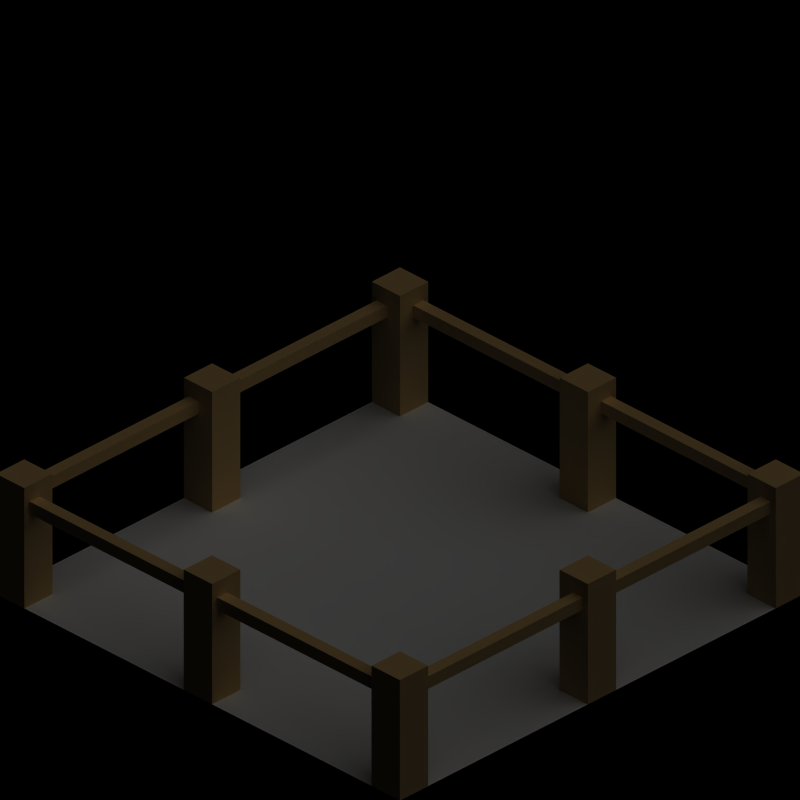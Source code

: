 # Source: template.blend  (saved by Blender 2.63.0; exported with 4.5.12 LTS)
import bpy
from mathutils import Matrix  # noqa: F401  (used for matrix-valued properties, if any)

bpy.ops.wm.read_factory_settings(use_empty=True)
scene = bpy.context.scene
scene.name = '8ViewVehicle'

# ---- collections
col_collection_1 = bpy.data.collections.new('Collection 1'); scene.collection.children.link(col_collection_1)
col_collection_20 = bpy.data.collections.new('Collection 20'); scene.collection.children.link(col_collection_20)
col_collection_20.hide_render = True
col_collection_20.hide_viewport = True

# ---- materials (node trees are filled in below, after node groups)
mat_wood = bpy.data.materials.new('Wood')
mat_wood.alpha_threshold = 0.0
mat_wood.diffuse_color = (0.749, 0.5922, 0.3412, 1.0)
mat_wood.roughness = 0.5
mat_wood.specular_intensity = 0.2
mat_wood.line_color = (0.0, 0.0, 0.0, 1.0)
mat_invisible = bpy.data.materials.new('Invisible')
mat_invisible.alpha_threshold = 0.0
mat_invisible.roughness = 0.5
mat_invisible.specular_intensity = 0.0
mat_shadow = bpy.data.materials.new('Shadow')
mat_shadow.alpha_threshold = 0.0
mat_shadow.preview_render_type = 'FLAT'
mat_shadow.diffuse_color = (1.0, 1.0, 1.0, 1.0)
mat_shadow.roughness = 0.5
mat_shadow.line_color = (0.0, 0.0, 0.0, 0.3)

# ---- material node trees

# ---- world
world_world = bpy.data.worlds.new('World'); scene.world = world_world
world_world.color = (0.0, 0.0, 0.0)
world_world.use_sun_shadow = False
world_world.sun_shadow_jitter_overblur = 0.0
world_world.cycles.sampling_method = 'MANUAL'
world_world.cycles.sample_map_resolution = 256

# ---- cameras
cam_camera = bpy.data.cameras.new('Camera')
cam_camera.type = 'ORTHO'
cam_camera.passepartout_alpha = 0.2
cam_camera.clip_end = 100.0
cam_camera.lens = 35.0
cam_camera.sensor_width = 32.0
cam_camera.sensor_height = 18.0
cam_camera.ortho_scale = 2.8
cam_camera.show_passepartout = False
cam_camera.show_safe_areas = True
cam_camera.dof.focus_distance = 0.0
cam_camera.dof.aperture_fstop = 128.0

# ---- lights
light_sun = bpy.data.lights.new('Sun', 'SUN')
light_sun.transmission_factor = 0.0
light_sun.angle = 1.571
light_sun.energy = 1.0
light_sun.shadow_buffer_clip_start = 0.5
light_sun.shadow_soft_size = 1.0
light_sun.shadow_cascade_max_distance = 1000.0
light_sun.cycles.use_multiple_importance_sampling = False

# ---- meshes
me_cube_003 = bpy.data.meshes.new('Cube.003')
me_cube_003.from_pydata([(-0.86, 1.0, -7.0), (-1.0, 1.0, -2.1), (-1.0, 0.86, -2.1), (-1.0, 0.86, -7.0), (-1.0, 1.0, -7.0), (-0.86, 0.86, -7.0), (-0.86, 0.86, -2.1), (-0.86, 1.0, -2.1), (-1.154e-07, 0.975, 0.75), (1.23e-07, 0.925, 0.75), (-2.346e-07, 0.975, 1.25), (3.775e-09, 0.925, 1.25), (-0.99, 0.925, -2.75), (-0.99, 0.975, -2.75), (-0.99, 0.925, -3.25), (-0.99, 0.975, -3.25), (-1.154e-07, 0.975, 0.75), (1.23e-07, 0.925, 0.75), (-2.346e-07, 0.975, 1.25), (3.775e-09, 0.925, 1.25), (0.99, 0.925, 5.25), (0.99, 0.975, 5.25), (0.99, 0.925, 4.75), (0.99, 0.975, 4.75), (1.0, 1.0, 0.4), (0.86, 1.0, 5.3), (0.86, 0.86, 5.3), (0.86, 0.86, 0.4), (0.86, 1.0, 0.4), (1.0, 0.86, 0.4), (1.0, 0.86, 5.3), (1.0, 1.0, 5.3), (-0.86, -1.0, -7.0), (-1.0, -1.0, -2.1), (-1.0, -0.86, -2.1), (-1.0, -0.86, -7.0), (-1.0, -1.0, -7.0), (-0.86, -0.86, -7.0), (-0.86, -0.86, -2.1), (-0.86, -1.0, -2.1), (-7.187e-08, -0.975, 0.75), (1.515e-07, -0.925, 0.75), (-1.911e-07, -0.975, 1.25), (3.224e-08, -0.925, 1.25), (-0.99, -0.925, -2.75), (-0.99, -0.975, -2.75), (-0.99, -0.925, -3.25), (-0.99, -0.975, -3.25), (-7.187e-08, -0.975, 0.75), (1.515e-07, -0.925, 0.75), (-1.911e-07, -0.975, 1.25), (3.224e-08, -0.925, 1.25), (0.99, -0.925, 5.25), (0.99, -0.975, 5.25), (0.99, -0.925, 4.75), (0.99, -0.975, 4.75), (1.0, -1.0, 0.4), (0.86, -1.0, 5.3), (0.86, -0.86, 5.3), (0.86, -0.86, 0.4), (0.86, -1.0, 0.4), (1.0, -0.86, 0.4), (1.0, -0.86, 5.3), (1.0, -1.0, 5.3), (0.07, 1.0, -3.2), (-0.07, 1.0, 1.7), (-0.07, 0.86, 1.7), (-0.07, 0.86, -3.2), (-0.07, 1.0, -3.2), (0.07, 0.86, -3.2), (0.07, 0.86, 1.7), (0.07, 1.0, 1.7), (0.07, -1.0, -3.2), (-0.07, -1.0, 1.7), (-0.07, -0.86, 1.7), (-0.07, -0.86, -3.2), (-0.07, -1.0, -3.2), (0.07, -0.86, -3.2), (0.07, -0.86, 1.7), (0.07, -1.0, 1.7)], [], [(0, 4, 1, 7), (4, 3, 2, 1), (0, 7, 6, 5), (4, 0, 5, 3), (3, 5, 6, 2), (2, 6, 7, 1), (11, 9, 8, 10), (11, 10, 13, 12), (8, 9, 14, 15), (9, 11, 12, 14), (10, 8, 15, 13), (15, 14, 12, 13), (16, 17, 19, 18), (21, 23, 16, 18), (22, 20, 19, 17), (23, 22, 17, 16), (20, 21, 18, 19), (20, 22, 23, 21), (24, 28, 25, 31), (28, 27, 26, 25), (24, 31, 30, 29), (28, 24, 29, 27), (27, 29, 30, 26), (26, 30, 31, 25), (32, 36, 33, 39), (36, 35, 34, 33), (32, 39, 38, 37), (36, 32, 37, 35), (35, 37, 38, 34), (34, 38, 39, 33), (43, 41, 40, 42), (43, 42, 45, 44), (40, 41, 46, 47), (41, 43, 44, 46), (42, 40, 47, 45), (47, 46, 44, 45), (48, 49, 51, 50), (53, 55, 48, 50), (54, 52, 51, 49), (55, 54, 49, 48), (52, 53, 50, 51), (52, 54, 55, 53), (56, 60, 57, 63), (60, 59, 58, 57), (56, 63, 62, 61), (60, 56, 61, 59), (59, 61, 62, 58), (58, 62, 63, 57), (64, 68, 65, 71), (68, 67, 66, 65), (64, 71, 70, 69), (68, 64, 69, 67), (67, 69, 70, 66), (66, 70, 71, 65), (72, 76, 73, 79), (76, 75, 74, 73), (72, 79, 78, 77), (76, 72, 77, 75), (75, 77, 78, 74), (74, 78, 79, 73)])
me_cube_003.materials.append(mat_wood)
me_cube_003.use_remesh_preserve_volume = False
me_cube_003.use_remesh_preserve_attributes = False
me_cube_003.use_mirror_vertex_groups = False
me_cube_003.update()
me_cube_001 = bpy.data.meshes.new('Cube.001')
me_cube_001.from_pydata([(-0.86, 1.0, -7.0), (-1.0, 1.0, -2.1), (-1.0, 0.86, -2.1), (-1.0, 0.86, -7.0), (-1.0, 1.0, -7.0), (-0.86, 0.86, -7.0), (-0.86, 0.86, -2.1), (-0.86, 1.0, -2.1)], [], [(0, 4, 1, 7), (4, 3, 2, 1), (0, 7, 6, 5), (4, 0, 5, 3), (3, 5, 6, 2), (2, 6, 7, 1)])
me_cube_001.materials.append(mat_wood)
me_cube_001.use_remesh_preserve_volume = False
me_cube_001.use_remesh_preserve_attributes = False
me_cube_001.use_mirror_vertex_groups = False
me_cube_001.update()
me_cube_000 = bpy.data.meshes.new('Cube.000')
me_cube_000.from_pydata([(-0.86, 1.0, -7.0), (-1.0, 1.0, -2.1), (-1.0, 0.86, -2.1), (-1.0, 0.86, -7.0), (-1.0, 1.0, -7.0), (-0.86, 0.86, -7.0), (-0.86, 0.86, -2.1), (-0.86, 1.0, -2.1), (-1.154e-07, 0.975, -3.25), (1.23e-07, 0.925, -3.25), (-2.346e-07, 0.975, -2.75), (3.775e-09, 0.925, -2.75), (-0.99, 0.925, -2.75), (-0.99, 0.975, -2.75), (-0.99, 0.925, -3.25), (-0.99, 0.975, -3.25), (-1.154e-07, 0.975, -3.25), (1.23e-07, 0.925, -3.25), (-2.346e-07, 0.975, -2.75), (3.775e-09, 0.925, -2.75), (0.99, 0.925, -2.75), (0.99, 0.975, -2.75), (0.99, 0.925, -3.25), (0.99, 0.975, -3.25), (0.07, 1.0, -7.0), (-0.07, 1.0, -2.1), (-0.07, 0.86, -2.1), (-0.07, 0.86, -7.0), (-0.07, 1.0, -7.0), (0.07, 0.86, -7.0), (0.07, 0.86, -2.1), (0.07, 1.0, -2.1)], [], [(0, 4, 1, 7), (4, 3, 2, 1), (0, 7, 6, 5), (4, 0, 5, 3), (3, 5, 6, 2), (2, 6, 7, 1), (11, 9, 8, 10), (11, 10, 13, 12), (8, 9, 14, 15), (9, 11, 12, 14), (10, 8, 15, 13), (15, 14, 12, 13), (16, 17, 19, 18), (21, 23, 16, 18), (22, 20, 19, 17), (23, 22, 17, 16), (20, 21, 18, 19), (20, 22, 23, 21), (24, 28, 25, 31), (28, 27, 26, 25), (24, 31, 30, 29), (28, 24, 29, 27), (27, 29, 30, 26), (26, 30, 31, 25)])
me_cube_000.materials.append(mat_wood)
me_cube_000.use_remesh_preserve_volume = False
me_cube_000.use_remesh_preserve_attributes = False
me_cube_000.use_mirror_vertex_groups = False
me_cube_000.update()
me_plane = bpy.data.meshes.new('Plane')
me_plane.from_pydata([(1.0, 1.0, 0.0), (1.0, -1.0, 0.0), (-1.0, -1.0, 0.0), (-1.0, 1.0, 0.0)], [], [(0, 3, 2, 1)])
me_plane.materials.append(mat_invisible)
me_plane.use_remesh_preserve_volume = False
me_plane.use_remesh_preserve_attributes = False
me_plane.use_mirror_vertex_groups = False
me_plane.update()
me_tilemarker = bpy.data.meshes.new('TileMarker')
me_tilemarker.from_pydata([(1.0, 1.0, 0.0), (1.0, -1.0, 0.0), (-1.0, -1.0, 0.0), (-1.0, 1.0, 0.0)], [], [(0, 3, 2, 1)])
me_tilemarker.materials.append(mat_shadow)
me_tilemarker.use_remesh_preserve_volume = False
me_tilemarker.use_remesh_preserve_attributes = False
me_tilemarker.use_mirror_vertex_groups = False
me_tilemarker.update()

# ---- objects
ob_empty = bpy.data.objects.new('Empty', None)
ob_cube_048 = bpy.data.objects.new('Cube.048', me_cube_003)
ob_cube_046 = bpy.data.objects.new('Cube.046', me_cube_001)
ob_cube_045 = bpy.data.objects.new('Cube.045', me_cube_001)
ob_cube_044 = bpy.data.objects.new('Cube.044', me_cube_001)
ob_cube_043 = bpy.data.objects.new('Cube.043', me_cube_001)
ob_cube_042 = bpy.data.objects.new('Cube.042', me_cube_001)
ob_cube_041 = bpy.data.objects.new('Cube.041', me_cube_001)
ob_cube_040 = bpy.data.objects.new('Cube.040', me_cube_001)
ob_cube_039 = bpy.data.objects.new('Cube.039', me_cube_001)
ob_cube_038 = bpy.data.objects.new('Cube.038', me_cube_001)
ob_cube_037 = bpy.data.objects.new('Cube.037', me_cube_001)
ob_cube_036 = bpy.data.objects.new('Cube.036', me_cube_001)
ob_cube_035 = bpy.data.objects.new('Cube.035', me_cube_001)
ob_cube_034 = bpy.data.objects.new('Cube.034', me_cube_000)
ob_cube_033 = bpy.data.objects.new('Cube.033', me_cube_001)
ob_cube_032 = bpy.data.objects.new('Cube.032', me_cube_001)
ob_cube_031 = bpy.data.objects.new('Cube.031', me_cube_000)
ob_cube_030 = bpy.data.objects.new('Cube.030', me_cube_001)
ob_cube_029 = bpy.data.objects.new('Cube.029', me_cube_001)
ob_cube_028 = bpy.data.objects.new('Cube.028', me_cube_000)
ob_cube_027 = bpy.data.objects.new('Cube.027', me_cube_001)
ob_cube_026 = bpy.data.objects.new('Cube.026', me_cube_000)
ob_cube_025 = bpy.data.objects.new('Cube.025', me_cube_001)
ob_cube_024 = bpy.data.objects.new('Cube.024', me_cube_000)
ob_cube_023 = bpy.data.objects.new('Cube.023', me_cube_001)
ob_cube_022 = bpy.data.objects.new('Cube.022', me_cube_001)
ob_cube_021 = bpy.data.objects.new('Cube.021', me_cube_001)
ob_cube_020 = bpy.data.objects.new('Cube.020', me_cube_001)
ob_cube_019 = bpy.data.objects.new('Cube.019', me_cube_001)
ob_cube_018 = bpy.data.objects.new('Cube.018', me_cube_001)
ob_cube_017 = bpy.data.objects.new('Cube.017', me_cube_000)
ob_cube_016 = bpy.data.objects.new('Cube.016', me_cube_001)
ob_cube_015 = bpy.data.objects.new('Cube.015', me_cube_000)
ob_cube_014 = bpy.data.objects.new('Cube.014', me_cube_001)
ob_cube_013 = bpy.data.objects.new('Cube.013', me_cube_001)
ob_cube_012 = bpy.data.objects.new('Cube.012', me_cube_000)
ob_cube_009 = bpy.data.objects.new('Cube.009', me_cube_001)
ob_cube_011 = bpy.data.objects.new('Cube.011', me_cube_000)
ob_cube_010 = bpy.data.objects.new('Cube.010', me_cube_000)
ob_cube_008 = bpy.data.objects.new('Cube.008', me_cube_001)
ob_cube_007 = bpy.data.objects.new('Cube.007', me_cube_001)
ob_cube_006 = bpy.data.objects.new('Cube.006', me_cube_000)
ob_cube_005 = bpy.data.objects.new('Cube.005', me_cube_000)
ob_cube_004 = bpy.data.objects.new('Cube.004', me_cube_000)
ob_cube_003 = bpy.data.objects.new('Cube.003', me_cube_000)
ob_cube_002 = bpy.data.objects.new('Cube.002', me_cube_000)
ob_cube_001 = bpy.data.objects.new('Cube.001', me_cube_000)
ob_cube_000 = bpy.data.objects.new('Cube.000', me_cube_000)
ob_plane = bpy.data.objects.new('Plane', me_plane)
ob_rotationcontrol = bpy.data.objects.new('RotationControl', None)
ob_cameratarget = bpy.data.objects.new('CameraTarget', None)
ob_camera = bpy.data.objects.new('Camera', cam_camera)
ob_sun = bpy.data.objects.new('Sun', light_sun)
ob_tilemarker = bpy.data.objects.new('TileMarker', me_tilemarker)

# ---- transforms, parenting, visibility, modifiers, constraints
ob_empty.location = (0.0, 0.0, 0.0)
ob_empty.empty_image_offset = (0.0, 0.0)
ob_empty.lineart.crease_threshold = 0.0
ob_cube_048.parent = ob_empty
ob_cube_048.location = (0.0, 80.0, 0.7)
ob_cube_048.rotation_euler = (0.0, -0.0, 1.571)
ob_cube_048.scale = (1.0, 1.0, 0.1)
ob_cube_048.lineart.crease_threshold = 0.0
ob_cube_046.parent = ob_empty
ob_cube_046.location = (0.0, 70.0, 0.7)
ob_cube_046.rotation_euler = (0.0, 0.0, -9.425)
ob_cube_046.scale = (1.0, 1.0, 0.1)
ob_cube_046.lineart.crease_threshold = 0.0
ob_cube_045.parent = ob_empty
ob_cube_045.location = (0.0, 70.0, 0.7)
ob_cube_045.rotation_euler = (0.0, 0.0, -7.854)
ob_cube_045.scale = (1.0, 1.0, 0.1)
ob_cube_045.lineart.crease_threshold = 0.0
ob_cube_044.parent = ob_empty
ob_cube_044.location = (0.0, 70.0, 0.7)
ob_cube_044.rotation_euler = (0.0, 0.0, -4.712)
ob_cube_044.scale = (1.0, 1.0, 0.1)
ob_cube_044.lineart.crease_threshold = 0.0
ob_cube_043.parent = ob_empty
ob_cube_043.location = (0.0, 70.0, 0.7)
ob_cube_043.rotation_euler = (0.0, 0.0, -6.283)
ob_cube_043.scale = (1.0, 1.0, 0.1)
ob_cube_043.lineart.crease_threshold = 0.0
ob_cube_042.parent = ob_empty
ob_cube_042.location = (0.0, 65.0, 0.7)
ob_cube_042.rotation_euler = (0.0, 0.0, -3.142)
ob_cube_042.scale = (1.0, 1.0, 0.1)
ob_cube_042.lineart.crease_threshold = 0.0
ob_cube_041.parent = ob_empty
ob_cube_041.location = (0.0, 65.0, 0.7)
ob_cube_041.rotation_euler = (0.0, 0.0, -4.712)
ob_cube_041.scale = (1.0, 1.0, 0.1)
ob_cube_041.lineart.crease_threshold = 0.0
ob_cube_040.parent = ob_empty
ob_cube_040.location = (0.0, 65.0, 0.7)
ob_cube_040.rotation_euler = (0.0, 0.0, -1.571)
ob_cube_040.scale = (1.0, 1.0, 0.1)
ob_cube_040.lineart.crease_threshold = 0.0
ob_cube_039.parent = ob_empty
ob_cube_039.location = (0.0, 60.0, 0.7)
ob_cube_039.rotation_euler = (0.0, 0.0, -1.571)
ob_cube_039.scale = (1.0, 1.0, 0.1)
ob_cube_039.lineart.crease_threshold = 0.0
ob_cube_038.parent = ob_empty
ob_cube_038.location = (0.0, 60.0, 0.7)
ob_cube_038.rotation_euler = (0.0, 0.0, -4.712)
ob_cube_038.scale = (1.0, 1.0, 0.1)
ob_cube_038.lineart.crease_threshold = 0.0
ob_cube_037.parent = ob_empty
ob_cube_037.location = (0.0, 55.0, 0.7)
ob_cube_037.rotation_euler = (0.0, 0.0, -3.142)
ob_cube_037.scale = (1.0, 1.0, 0.1)
ob_cube_037.lineart.crease_threshold = 0.0
ob_cube_036.parent = ob_empty
ob_cube_036.location = (0.0, 55.0, 0.7)
ob_cube_036.rotation_euler = (0.0, 0.0, -1.571)
ob_cube_036.scale = (1.0, 1.0, 0.1)
ob_cube_036.lineart.crease_threshold = 0.0
ob_cube_035.parent = ob_empty
ob_cube_035.location = (0.0, 50.0, 0.7)
ob_cube_035.rotation_euler = (0.0, 0.0, -1.571)
ob_cube_035.scale = (1.0, 1.0, 0.1)
ob_cube_035.lineart.crease_threshold = 0.0
ob_cube_034.parent = ob_empty
ob_cube_034.location = (0.0, 45.0, 0.7)
ob_cube_034.rotation_euler = (0.0, -0.0, 1.571)
ob_cube_034.scale = (1.0, 1.0, 0.1)
ob_cube_034.lineart.crease_threshold = 0.0
ob_cube_033.parent = ob_empty
ob_cube_033.location = (0.0, 45.0, 0.7)
ob_cube_033.scale = (1.0, 1.0, 0.1)
ob_cube_033.lineart.crease_threshold = 0.0
ob_cube_032.parent = ob_empty
ob_cube_032.location = (0.0, 40.0, 0.7)
ob_cube_032.scale = (1.0, 1.0, 0.1)
ob_cube_032.lineart.crease_threshold = 0.0
ob_cube_031.parent = ob_empty
ob_cube_031.location = (0.0, 40.0, 0.7)
ob_cube_031.rotation_euler = (0.0, -0.0, 1.571)
ob_cube_031.scale = (1.0, 1.0, 0.1)
ob_cube_031.lineart.crease_threshold = 0.0
ob_cube_030.parent = ob_empty
ob_cube_030.location = (0.0, 40.0, 0.7)
ob_cube_030.rotation_euler = (0.0, 0.0, -1.571)
ob_cube_030.scale = (1.0, 1.0, 0.1)
ob_cube_030.lineart.crease_threshold = 0.0
ob_cube_029.parent = ob_empty
ob_cube_029.location = (0.0, 35.0, 0.7)
ob_cube_029.rotation_euler = (0.0, 0.0, -3.142)
ob_cube_029.scale = (1.0, 1.0, 0.1)
ob_cube_029.lineart.crease_threshold = 0.0
ob_cube_028.parent = ob_empty
ob_cube_028.location = (0.0, 35.0, 0.7)
ob_cube_028.rotation_euler = (0.0, -0.0, 1.571)
ob_cube_028.scale = (1.0, 1.0, 0.1)
ob_cube_028.lineart.crease_threshold = 0.0
ob_cube_027.parent = ob_empty
ob_cube_027.location = (0.0, 35.0, 0.7)
ob_cube_027.scale = (1.0, 1.0, 0.1)
ob_cube_027.lineart.crease_threshold = 0.0
ob_cube_026.parent = ob_empty
ob_cube_026.location = (0.0, 30.0, 0.7)
ob_cube_026.rotation_euler = (0.0, 0.0, 3.142)
ob_cube_026.scale = (1.0, 1.0, 0.1)
ob_cube_026.lineart.crease_threshold = 0.0
ob_cube_025.parent = ob_empty
ob_cube_025.location = (0.0, 30.0, 0.7)
ob_cube_025.scale = (1.0, 1.0, 0.1)
ob_cube_025.lineart.crease_threshold = 0.0
ob_cube_024.parent = ob_empty
ob_cube_024.location = (0.0, 30.0, 0.7)
ob_cube_024.rotation_euler = (0.0, -0.0, 1.571)
ob_cube_024.scale = (1.0, 1.0, 0.1)
ob_cube_024.lineart.crease_threshold = 0.0
ob_cube_023.parent = ob_empty
ob_cube_023.location = (0.0, 25.0, 0.7)
ob_cube_023.rotation_euler = (0.0, 0.0, -4.712)
ob_cube_023.scale = (1.0, 1.0, 0.1)
ob_cube_023.lineart.crease_threshold = 0.0
ob_cube_022.parent = ob_empty
ob_cube_022.location = (0.0, 25.0, 0.7)
ob_cube_022.scale = (1.0, 1.0, 0.1)
ob_cube_022.lineart.crease_threshold = 0.0
ob_cube_021.parent = ob_empty
ob_cube_021.location = (0.0, 25.0, 0.7)
ob_cube_021.rotation_euler = (0.0, 0.0, -1.571)
ob_cube_021.scale = (1.0, 1.0, 0.1)
ob_cube_021.lineart.crease_threshold = 0.0
ob_cube_020.parent = ob_empty
ob_cube_020.location = (0.0, 25.0, 0.7)
ob_cube_020.rotation_euler = (0.0, 0.0, -3.142)
ob_cube_020.scale = (1.0, 1.0, 0.1)
ob_cube_020.lineart.crease_threshold = 0.0
ob_cube_019.parent = ob_empty
ob_cube_019.location = (0.0, 20.0, 0.7)
ob_cube_019.rotation_euler = (0.0, 0.0, -3.142)
ob_cube_019.scale = (1.0, 1.0, 0.1)
ob_cube_019.lineart.crease_threshold = 0.0
ob_cube_018.parent = ob_empty
ob_cube_018.location = (0.0, 20.0, 0.7)
ob_cube_018.rotation_euler = (0.0, 0.0, -1.571)
ob_cube_018.scale = (1.0, 1.0, 0.1)
ob_cube_018.lineart.crease_threshold = 0.0
ob_cube_017.parent = ob_empty
ob_cube_017.location = (0.0, 20.0, 0.7)
ob_cube_017.rotation_euler = (0.0, -0.0, 1.571)
ob_cube_017.scale = (1.0, 1.0, 0.1)
ob_cube_017.lineart.crease_threshold = 0.0
ob_cube_016.parent = ob_empty
ob_cube_016.location = (0.0, 20.0, 0.7)
ob_cube_016.scale = (1.0, 1.0, 0.1)
ob_cube_016.lineart.crease_threshold = 0.0
ob_cube_015.parent = ob_empty
ob_cube_015.location = (0.0, 15.0, 0.7)
ob_cube_015.rotation_euler = (0.0, 0.0, -1.571)
ob_cube_015.scale = (1.0, 1.0, 0.1)
ob_cube_015.lineart.crease_threshold = 0.0
ob_cube_014.parent = ob_empty
ob_cube_014.location = (0.0, 15.0, 0.7)
ob_cube_014.rotation_euler = (0.0, 0.0, -3.142)
ob_cube_014.scale = (1.0, 1.0, 0.1)
ob_cube_014.lineart.crease_threshold = 0.0
ob_cube_013.parent = ob_empty
ob_cube_013.location = (0.0, 15.0, 0.7)
ob_cube_013.scale = (1.0, 1.0, 0.1)
ob_cube_013.lineart.crease_threshold = 0.0
ob_cube_012.parent = ob_empty
ob_cube_012.location = (0.0, 15.0, 0.7)
ob_cube_012.rotation_euler = (0.0, -0.0, 1.571)
ob_cube_012.scale = (1.0, 1.0, 0.1)
ob_cube_012.lineart.crease_threshold = 0.0
ob_cube_009.parent = ob_empty
ob_cube_009.location = (0.0, 10.0, 0.7)
ob_cube_009.rotation_euler = (0.0, 0.0, -1.571)
ob_cube_009.scale = (1.0, 1.0, 0.1)
ob_cube_009.lineart.crease_threshold = 0.0
ob_cube_011.parent = ob_empty
ob_cube_011.location = (0.0, 10.0, 0.7)
ob_cube_011.rotation_euler = (0.0, -0.0, 1.571)
ob_cube_011.scale = (1.0, 1.0, 0.1)
ob_cube_011.lineart.crease_threshold = 0.0
ob_cube_010.parent = ob_empty
ob_cube_010.location = (0.0, 10.0, 0.7)
ob_cube_010.rotation_euler = (0.0, 0.0, 3.142)
ob_cube_010.scale = (1.0, 1.0, 0.1)
ob_cube_010.lineart.crease_threshold = 0.0
ob_cube_008.parent = ob_empty
ob_cube_008.location = (0.0, 10.0, 0.7)
ob_cube_008.scale = (1.0, 1.0, 0.1)
ob_cube_008.lineart.crease_threshold = 0.0
ob_cube_007.parent = ob_empty
ob_cube_007.location = (0.0, 5.0, 0.7)
ob_cube_007.scale = (1.0, 1.0, 0.1)
ob_cube_007.lineart.crease_threshold = 0.0
ob_cube_006.parent = ob_empty
ob_cube_006.location = (0.0, 5.0, 0.7)
ob_cube_006.rotation_euler = (0.0, 0.0, 4.712)
ob_cube_006.scale = (1.0, 1.0, 0.1)
ob_cube_006.lineart.crease_threshold = 0.0
ob_cube_005.parent = ob_empty
ob_cube_005.location = (0.0, 5.0, 0.7)
ob_cube_005.rotation_euler = (0.0, 0.0, 3.142)
ob_cube_005.scale = (1.0, 1.0, 0.1)
ob_cube_005.lineart.crease_threshold = 0.0
ob_cube_004.parent = ob_empty
ob_cube_004.location = (0.0, 5.0, 0.7)
ob_cube_004.rotation_euler = (0.0, -0.0, 1.571)
ob_cube_004.scale = (1.0, 1.0, 0.1)
ob_cube_004.lineart.crease_threshold = 0.0
ob_cube_003.parent = ob_empty
ob_cube_003.location = (0.0, 0.0, 0.7)
ob_cube_003.rotation_euler = (0.0, 0.0, -3.142)
ob_cube_003.scale = (1.0, 1.0, 0.1)
ob_cube_003.lineart.crease_threshold = 0.0
ob_cube_002.parent = ob_empty
ob_cube_002.location = (0.0, 0.0, 0.7)
ob_cube_002.rotation_euler = (0.0, 0.0, -1.571)
ob_cube_002.scale = (1.0, 1.0, 0.1)
ob_cube_002.lineart.crease_threshold = 0.0
ob_cube_001.parent = ob_empty
ob_cube_001.location = (0.0, 0.0, 0.7)
ob_cube_001.scale = (1.0, 1.0, 0.1)
ob_cube_001.lineart.crease_threshold = 0.0
ob_cube_000.parent = ob_empty
ob_cube_000.location = (0.0, 0.0, 0.7)
ob_cube_000.rotation_euler = (0.0, -0.0, 1.571)
ob_cube_000.scale = (1.0, 1.0, 0.1)
ob_cube_000.lineart.crease_threshold = 0.0
ob_plane.location = (3.725e-08, 0.0, 0.0)
ob_plane.display_type = 'WIRE'
ob_plane.lineart.crease_threshold = 0.0
ob_rotationcontrol.location = (0.0, 0.0, 0.0)
ob_rotationcontrol.lock_rotations_4d = False
ob_rotationcontrol.empty_display_type = 'ARROWS'
ob_rotationcontrol.empty_image_offset = (0.0, 0.0)
ob_rotationcontrol.lineart.crease_threshold = 0.0
ob_cameratarget.parent = ob_rotationcontrol
ob_cameratarget.location = (0.0, 0.0, 0.79)
ob_cameratarget.lock_rotations_4d = False
ob_cameratarget.empty_display_type = 'ARROWS'
ob_cameratarget.empty_image_offset = (0.0, 0.0)
ob_cameratarget.lineart.crease_threshold = 0.0
ob_camera.parent = ob_cameratarget
ob_camera.location = (5.946, -5.946, 5.0)
ob_camera.lock_rotations_4d = False
ob_camera.empty_display_type = 'ARROWS'
ob_camera.color = (0.0, 0.0, 0.0, 1.0)
ob_camera.lineart.crease_threshold = 0.0
_c = ob_camera.constraints.new('TRACK_TO'); _c.name = 'Const'
_c.target = ob_cameratarget
ob_sun.parent = ob_rotationcontrol
ob_sun.location = (4.0, 1.0, 7.0)
ob_sun.lock_rotations_4d = False
ob_sun.empty_display_type = 'ARROWS'
ob_sun.color = (0.0, 0.0, 0.0, 1.0)
ob_sun.lineart.crease_threshold = 0.0
_c = ob_sun.constraints.new('TRACK_TO'); _c.name = 'Const'
_c.target = ob_rotationcontrol
ob_tilemarker.location = (0.0, 0.0, 0.0)
ob_tilemarker.scale = (0.9998, 1.0, 1.0)
ob_tilemarker.lock_rotations_4d = False
ob_tilemarker.empty_display_type = 'ARROWS'
ob_tilemarker.lineart.crease_threshold = 0.0

# ---- collection membership
col_collection_1.objects.link(ob_empty)
col_collection_1.objects.link(ob_cube_048)
col_collection_1.objects.link(ob_cube_046)
col_collection_1.objects.link(ob_cube_045)
col_collection_1.objects.link(ob_cube_044)
col_collection_1.objects.link(ob_cube_043)
col_collection_1.objects.link(ob_cube_042)
col_collection_1.objects.link(ob_cube_041)
col_collection_1.objects.link(ob_cube_040)
col_collection_1.objects.link(ob_cube_039)
col_collection_1.objects.link(ob_cube_038)
col_collection_1.objects.link(ob_cube_037)
col_collection_1.objects.link(ob_cube_036)
col_collection_1.objects.link(ob_cube_035)
col_collection_1.objects.link(ob_cube_034)
col_collection_1.objects.link(ob_cube_033)
col_collection_1.objects.link(ob_cube_032)
col_collection_1.objects.link(ob_cube_031)
col_collection_1.objects.link(ob_cube_030)
col_collection_1.objects.link(ob_cube_029)
col_collection_1.objects.link(ob_cube_028)
col_collection_1.objects.link(ob_cube_027)
col_collection_1.objects.link(ob_cube_026)
col_collection_1.objects.link(ob_cube_025)
col_collection_1.objects.link(ob_cube_024)
col_collection_1.objects.link(ob_cube_023)
col_collection_1.objects.link(ob_cube_022)
col_collection_1.objects.link(ob_cube_021)
col_collection_1.objects.link(ob_cube_020)
col_collection_1.objects.link(ob_cube_019)
col_collection_1.objects.link(ob_cube_018)
col_collection_1.objects.link(ob_cube_017)
col_collection_1.objects.link(ob_cube_016)
col_collection_1.objects.link(ob_cube_015)
col_collection_1.objects.link(ob_cube_014)
col_collection_1.objects.link(ob_cube_013)
col_collection_1.objects.link(ob_cube_012)
col_collection_1.objects.link(ob_cube_009)
col_collection_1.objects.link(ob_cube_011)
col_collection_1.objects.link(ob_cube_010)
col_collection_1.objects.link(ob_cube_008)
col_collection_1.objects.link(ob_cube_007)
col_collection_1.objects.link(ob_cube_006)
col_collection_1.objects.link(ob_cube_005)
col_collection_1.objects.link(ob_cube_004)
col_collection_1.objects.link(ob_cube_003)
col_collection_1.objects.link(ob_cube_002)
col_collection_1.objects.link(ob_cube_001)
col_collection_1.objects.link(ob_cube_000)
col_collection_1.objects.link(ob_plane)
col_collection_1.objects.link(ob_rotationcontrol)
col_collection_1.objects.link(ob_cameratarget)
col_collection_1.objects.link(ob_camera)
col_collection_1.objects.link(ob_sun)
col_collection_20.objects.link(ob_tilemarker)

# ---- scene / render settings (as saved in the file)
scene.camera = ob_camera
scene.frame_start = 1; scene.frame_end = 68; scene.frame_set(1)
scene.render.engine = 'BLENDER_EEVEE_NEXT'
scene.render.image_settings.compression = 90
scene.render.resolution_x = 2048
scene.render.resolution_y = 2048
scene.render.resolution_percentage = 50
scene.render.pixel_aspect_x = 100.0
scene.render.pixel_aspect_y = 100.0
scene.render.fps = 8
scene.render.dither_intensity = 0.0
scene.render.use_sequencer = False
scene.render.bake_margin = 2
scene.render.bake_bias = 0.0
scene.render.use_stamp_time = False
scene.render.use_stamp_date = False
scene.render.use_stamp_frame = False
scene.render.use_stamp_camera = False
scene.render.use_stamp_scene = False
scene.render.use_stamp_filename = False
scene.render.use_stamp_render_time = False
scene.render.stamp_font_size = 8
scene.cycles.use_denoising = False
scene.cycles.samples = 10
scene.cycles.sampling_pattern = 'TABULATED_SOBOL'
scene.cycles.light_sampling_threshold = 0.0
scene.cycles.use_adaptive_sampling = False
scene.cycles.use_light_tree = False
scene.cycles.blur_glossy = 0.0
scene.cycles.volume_bounces = 1
scene.cycles.pixel_filter_type = 'GAUSSIAN'
scene.cycles.sample_clamp_indirect = 0.0
scene.view_settings.view_transform = 'Raw'
bpy.context.view_layer.update()
